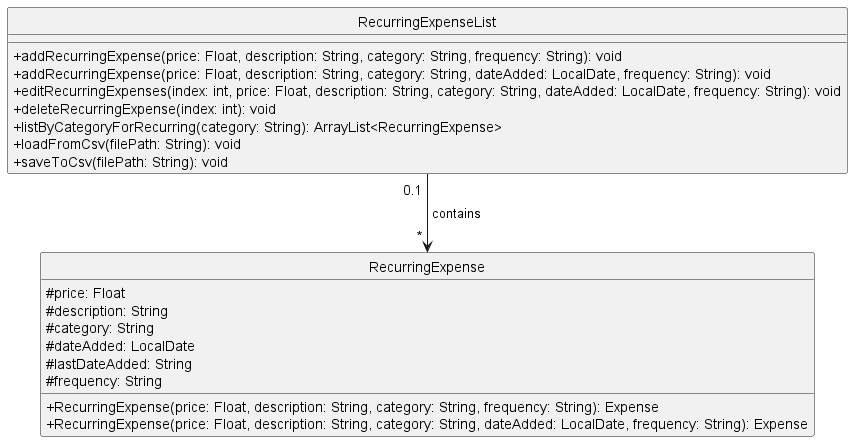

The diagram above was rendered by PlantUML. Its source (embedded in the PNG):
@startuml
skinparam classAttributeIconSize 0
hide circle

class RecurringExpense {
    #price: Float
    #description: String
    #category: String
    #dateAdded: LocalDate
    #lastDateAdded: String
    #frequency: String
    +RecurringExpense(price: Float, description: String, category: String, frequency: String): Expense
    +RecurringExpense(price: Float, description: String, category: String, dateAdded: LocalDate, frequency: String): Expense
}

class RecurringExpenseList {
    +addRecurringExpense(price: Float, description: String, category: String, frequency: String): void
    +addRecurringExpense(price: Float, description: String, category: String, dateAdded: LocalDate, frequency: String): void
    +editRecurringExpenses(index: int, price: Float, description: String, category: String, dateAdded: LocalDate, frequency: String): void
    +deleteRecurringExpense(index: int): void
    +listByCategoryForRecurring(category: String): ArrayList<RecurringExpense>
    +loadFromCsv(filePath: String): void
    +saveToCsv(filePath: String): void
}

RecurringExpenseList " 0.1 " -d-> " * " RecurringExpense : " contains "

@enduml